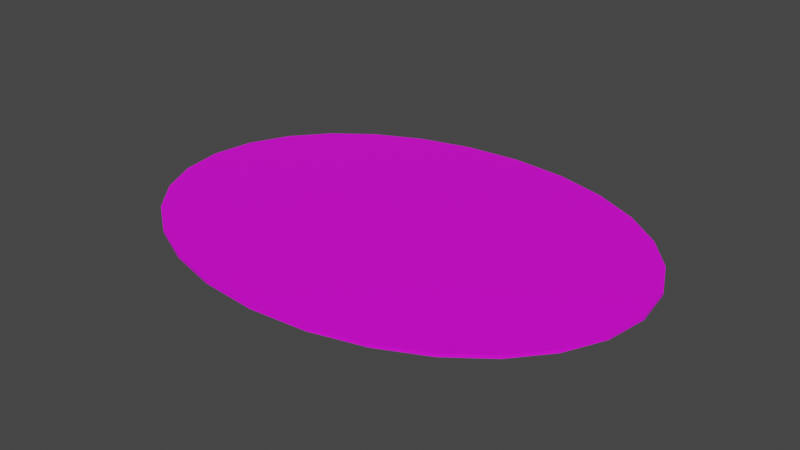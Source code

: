 # Source: terrain_rough_76.blend  (saved by Blender 3.0.42; exported with 4.5.12 LTS)
import bpy
from mathutils import Matrix  # noqa: F401  (used for matrix-valued properties, if any)

bpy.ops.wm.read_factory_settings(use_empty=True)
scene = bpy.context.scene
scene.name = 'Scene'

# ---- collections
col_collection = bpy.data.collections.new('Collection'); scene.collection.children.link(col_collection)

# ---- images (referenced by path relative to the original .blend; pixels are not part of the script)
import os
ASSET_DIR = os.environ.get("B2B_ASSET_DIR", "")  # directory of the original .blend (textures are referenced by path, not embedded)
HERE = os.path.dirname(os.path.abspath(__file__))  # packed textures are extracted next to this script under _unpacked/

def load_image(name, relpath, width, height, colorspace="sRGB"):
    """Load a texture the original file referenced (path relative to the .blend, or extracted next to this script)."""
    p = next((c for c in (os.path.join(HERE, relpath), os.path.join(ASSET_DIR, relpath)) if relpath and os.path.exists(c)), "")
    if p:
        img = bpy.data.images.load(p, check_existing=True)
        img.name = name
    else:  # same state as the original file: an image datablock whose file is absent (Cycles renders it pink)
        img = bpy.data.images.new(name, width, height)
        img.source = "FILE"
        img.filepath = "//" + (relpath or name)
    img.colorspace_settings.name = colorspace
    return img
img_background_jpg_001 = load_image('background.jpg.001', 'background.jpg', 1024, 1024, 'sRGB')

# ---- materials (node trees are filled in below, after node groups)
mat_default_obj_007 = bpy.data.materials.new('Default_OBJ.007')
mat_default_obj_007.use_transparent_shadow = False

# ---- material node trees
mat_default_obj_007.use_nodes = True; mat_default_obj_007.node_tree.nodes.clear()
_N = mat_default_obj_007.node_tree.nodes; _L = mat_default_obj_007.node_tree.links
n0 = _N.new('ShaderNodeBsdfPrincipled'); n0.name = 'Principled BSDF'; n0.location = (10, 300)
n0.distribution = 'GGX'
n0.subsurface_method = 'RANDOM_WALK_SKIN'
n0.inputs[3].default_value = 1.45
n0.inputs[27].default_value = (0.0, 0.0, 0.0, 1.0)
n0.inputs[28].default_value = 1.0
n1 = _N.new('ShaderNodeOutputMaterial'); n1.name = 'Material Output'; n1.location = (300, 300)
n2 = _N.new('ShaderNodeTexImage'); n2.name = 'Image Texture'; n2.location = (-613, 106)
n2.image = img_background_jpg_001
_L.new(n0.outputs[0], n1.inputs[0])
_L.new(n2.outputs[0], n0.inputs[0])
n1.is_active_output = True

# ---- world
world_world = bpy.data.worlds.new('World'); scene.world = world_world
world_world.use_nodes = True; world_world.node_tree.nodes.clear()
_N = world_world.node_tree.nodes; _L = world_world.node_tree.links
n0 = _N.new('ShaderNodeOutputWorld'); n0.name = 'World Output'; n0.location = (300, 300)
n1 = _N.new('ShaderNodeBackground'); n1.name = 'Background'; n1.location = (10, 300)
n1.inputs[0].default_value = (0.05088, 0.05088, 0.05088, 1.0)
_L.new(n1.outputs[0], n0.inputs[0])
n0.is_active_output = True
world_world.color = (0.05088, 0.05088, 0.05088)
world_world.use_sun_shadow = False
world_world.sun_shadow_jitter_overblur = 0.0

# ---- meshes
me_terrain_woods__177 = bpy.data.meshes.new('terrain_Woods_#177')
me_terrain_woods__177.from_pydata([(-3.15, 1.991e-09, -0.02), (-3.067, -0.5408, -0.02), (-3.067, -0.5408, 0.02), (-3.15, -4.526e-09, 0.02), (-2.83, -1.037, -0.02), (-2.83, -1.037, 0.02), (-2.457, -1.476, -0.02), (-2.457, -1.476, 0.02), (-1.969, -1.841, -0.01999), (-1.969, -1.841, 0.02001), (-1.385, -2.12, -0.01999), (-1.385, -2.12, 0.02001), (-0.7218, -2.298, -0.01999), (-0.7218, -2.298, 0.02001), (2.155e-08, -2.36, -0.01999), (2.155e-08, -2.36, 0.02001), (0.7218, -2.298, -0.01999), (0.7218, -2.298, 0.02001), (1.385, -2.12, -0.01999), (1.385, -2.12, 0.02001), (1.969, -1.841, -0.01999), (1.969, -1.841, 0.02001), (2.457, -1.476, -0.02), (2.457, -1.476, 0.02), (2.83, -1.037, -0.02), (2.83, -1.037, 0.02), (3.067, -0.5408, -0.02), (3.067, -0.5408, 0.02), (3.15, 1.991e-09, -0.02), (3.15, -4.526e-09, 0.02), (3.067, 0.5408, -0.02), (3.067, 0.5408, 0.02), (2.83, 1.037, -0.02), (2.83, 1.037, 0.02), (2.457, 1.476, -0.02), (2.457, 1.476, 0.02), (1.969, 1.841, -0.02001), (1.969, 1.841, 0.01999), (1.385, 2.12, -0.02001), (1.385, 2.12, 0.01999), (0.7218, 2.298, -0.02001), (0.7218, 2.298, 0.01999), (2.155e-08, 2.36, -0.02001), (2.155e-08, 2.36, 0.01999), (-0.7218, 2.298, -0.02001), (-0.7218, 2.298, 0.01999), (-1.385, 2.12, -0.02001), (-1.385, 2.12, 0.01999), (-1.969, 1.841, -0.02001), (-1.969, 1.841, 0.01999), (-2.457, 1.476, -0.02), (-2.457, 1.476, 0.02), (-2.83, 1.037, -0.02), (-2.83, 1.037, 0.02), (-3.067, 0.5408, -0.02), (-3.067, 0.5408, 0.02)], [], [(0, 1, 2), (0, 2, 3), (1, 4, 5), (1, 5, 2), (4, 6, 7), (4, 7, 5), (6, 8, 9), (6, 9, 7), (8, 10, 11), (8, 11, 9), (10, 12, 13), (10, 13, 11), (12, 14, 15), (12, 15, 13), (14, 16, 17), (14, 17, 15), (16, 18, 19), (16, 19, 17), (18, 20, 21), (18, 21, 19), (20, 22, 23), (20, 23, 21), (22, 24, 25), (22, 25, 23), (24, 26, 27), (24, 27, 25), (26, 28, 29), (26, 29, 27), (28, 30, 31), (28, 31, 29), (30, 32, 33), (30, 33, 31), (32, 34, 35), (32, 35, 33), (34, 36, 37), (34, 37, 35), (36, 38, 39), (36, 39, 37), (38, 40, 41), (38, 41, 39), (40, 42, 43), (40, 43, 41), (42, 44, 45), (42, 45, 43), (44, 46, 47), (44, 47, 45), (46, 48, 49), (46, 49, 47), (48, 50, 51), (48, 51, 49), (50, 52, 53), (50, 53, 51), (52, 54, 55), (52, 55, 53), (54, 0, 3), (54, 3, 55), (53, 55, 3, 2, 5, 7, 9, 11, 13, 15, 17, 19, 21, 23, 25, 27, 29, 31, 33, 35, 37, 39, 41, 43, 45, 47, 49, 51), (30, 28, 26, 24, 22, 20, 18, 16, 14, 12, 10, 8, 6, 4, 1, 0, 54, 52, 50, 48, 46, 44, 42, 40, 38, 36, 34, 32)])
me_terrain_woods__177.polygons.foreach_set('use_smooth', [True] * 58)
_k = set([(0, 1), (0, 3), (0, 54), (1, 2), (1, 4), (2, 3), (2, 5), (3, 55), (4, 5), (4, 6), (5, 7), (6, 7), (6, 8), (7, 9), (8, 9), (8, 10), (9, 11), (10, 11), (10, 12), (11, 13), (12, 13), (12, 14), (13, 15), (14, 15), (14, 16), (15, 17), (16, 17), (16, 18), (17, 19), (18, 19), (18, 20), (19, 21), (20, 21), (20, 22), (21, 23), (22, 23), (22, 24), (23, 25), (24, 25), (24, 26), (25, 27), (26, 27), (26, 28), (27, 29), (28, 29), (28, 30), (29, 31), (30, 31), (30, 32), (31, 33), (32, 33), (32, 34), (33, 35), (34, 35), (34, 36), (35, 37), (36, 37), (36, 38), (37, 39), (38, 39), (38, 40), (39, 41), (40, 41), (40, 42), (41, 43), (42, 43), (42, 44), (43, 45), (44, 45), (44, 46), (45, 47), (46, 47), (46, 48), (47, 49), (48, 49), (48, 50), (49, 51), (50, 51), (50, 52), (51, 53), (52, 53), (52, 54), (53, 55), (54, 55)])
me_terrain_woods__177.attributes.new('sharp_edge', 'BOOLEAN', 'EDGE').data.foreach_set('value', [ (min(e.vertices), max(e.vertices)) in _k for e in me_terrain_woods__177.edges])
_uv = me_terrain_woods__177.uv_layers.new(name='UVMap')
_uv.uv.foreach_set('vector', [0.8265, 0.9792, 0.8624, 0.9702, 0.8635, 0.9729, 0.8265, 0.9792, 0.8635, 0.9729, 0.8267, 0.9821, 0.8624, 0.9702, 0.8946, 0.9507, 0.8964, 0.953, 0.8624, 0.9702, 0.8964, 0.953, 0.8635, 0.9729, 0.8946, 0.9507, 0.9221, 0.922, 0.9244, 0.9238, 0.8946, 0.9507, 0.9244, 0.9238, 0.8964, 0.953, 0.9221, 0.922, 0.9442, 0.8858, 0.9468, 0.8871, 0.9221, 0.922, 0.9468, 0.8871, 0.9244, 0.9238, 0.9442, 0.8858, 0.9597, 0.8433, 0.9625, 0.8441, 0.9442, 0.8858, 0.9625, 0.8441, 0.9468, 0.8871, 0.9597, 0.8433, 0.9679, 0.7961, 0.9707, 0.7963, 0.9597, 0.8433, 0.9707, 0.7963, 0.9625, 0.8441, 0.9679, 0.7961, 0.9679, 0.7455, 0.9707, 0.7453, 0.9679, 0.7961, 0.9707, 0.7453, 0.9707, 0.7963, 0.9679, 0.7455, 0.9593, 0.6957, 0.9621, 0.6949, 0.9679, 0.7455, 0.9621, 0.6949, 0.9707, 0.7453, 0.9593, 0.6957, 0.9432, 0.6506, 0.9458, 0.6494, 0.9593, 0.6957, 0.9458, 0.6494, 0.9621, 0.6949, 0.9432, 0.6506, 0.9206, 0.6117, 0.9229, 0.6101, 0.9432, 0.6506, 0.9229, 0.6101, 0.9458, 0.6494, 0.9206, 0.6117, 0.8928, 0.5799, 0.8947, 0.5778, 0.9206, 0.6117, 0.8947, 0.5778, 0.9229, 0.6101, 0.8928, 0.5799, 0.8608, 0.5567, 0.8622, 0.5542, 0.8928, 0.5799, 0.8622, 0.5542, 0.8947, 0.5778, 0.8608, 0.5567, 0.8259, 0.5431, 0.8266, 0.5403, 0.8608, 0.5567, 0.8266, 0.5403, 0.8622, 0.5542, 0.8259, 0.5431, 0.7891, 0.5403, 0.7889, 0.5375, 0.8259, 0.5431, 0.7889, 0.5375, 0.8266, 0.5403, 0.7891, 0.5403, 0.7532, 0.5492, 0.7521, 0.5466, 0.7891, 0.5403, 0.7521, 0.5466, 0.7889, 0.5375, 0.7532, 0.5492, 0.7211, 0.5688, 0.7193, 0.5665, 0.7532, 0.5492, 0.7193, 0.5665, 0.7521, 0.5466, 0.7211, 0.5688, 0.6935, 0.5975, 0.6913, 0.5957, 0.7211, 0.5688, 0.6913, 0.5957, 0.7193, 0.5665, 0.6935, 0.5975, 0.6714, 0.6337, 0.6689, 0.6324, 0.6935, 0.5975, 0.6689, 0.6324, 0.6913, 0.5957, 0.6714, 0.6337, 0.656, 0.6762, 0.6532, 0.6755, 0.6714, 0.6337, 0.6532, 0.6755, 0.6689, 0.6324, 0.656, 0.6762, 0.6478, 0.7234, 0.6449, 0.7232, 0.656, 0.6762, 0.6449, 0.7232, 0.6532, 0.6755, 0.6478, 0.7234, 0.6478, 0.774, 0.6449, 0.7743, 0.6478, 0.7234, 0.6449, 0.7743, 0.6449, 0.7232, 0.6478, 0.774, 0.6563, 0.8239, 0.6536, 0.8246, 0.6478, 0.774, 0.6536, 0.8246, 0.6449, 0.7743, 0.6563, 0.8239, 0.6724, 0.8689, 0.6698, 0.8701, 0.6563, 0.8239, 0.6698, 0.8701, 0.6536, 0.8246, 0.6724, 0.8689, 0.6951, 0.9078, 0.6928, 0.9095, 0.6724, 0.8689, 0.6928, 0.9095, 0.6698, 0.8701, 0.6951, 0.9078, 0.7229, 0.9396, 0.721, 0.9417, 0.6951, 0.9078, 0.721, 0.9417, 0.6928, 0.9095, 0.7229, 0.9396, 0.7548, 0.9628, 0.7535, 0.9653, 0.7229, 0.9396, 0.7535, 0.9653, 0.721, 0.9417, 0.7548, 0.9628, 0.7897, 0.9766, 0.789, 0.9793, 0.7548, 0.9628, 0.789, 0.9793, 0.7535, 0.9653, 0.7897, 0.9766, 0.8265, 0.9792, 0.8267, 0.9821, 0.7897, 0.9766, 0.8267, 0.9821, 0.789, 0.9793, 0.6523, 0.9012, 0.581, 0.9399, 0.5019, 0.9563, 0.4216, 0.9481, 0.3467, 0.9169, 0.2793, 0.8654, 0.2217, 0.7963, 0.1763, 0.7122, 0.1451, 0.6159, 0.1304, 0.51, 0.1342, 0.4032, 0.1554, 0.3042, 0.192, 0.2159, 0.2422, 0.1413, 0.3039, 0.08314, 0.3753, 0.04445, 0.4544, 0.0281, 0.5347, 0.03629, 0.6096, 0.06747, 0.677, 0.119, 0.7345, 0.1881, 0.78, 0.2722, 0.8112, 0.3685, 0.8258, 0.4744, 0.8221, 0.5812, 0.8009, 0.6802, 0.7643, 0.7685, 0.7141, 0.8431, 0.007681, 0.9842, 0.008551, 0.9839, 0.009445, 0.984, 0.01029, 0.9843, 0.01107, 0.9849, 0.01174, 0.9857, 0.01229, 0.9866, 0.01268, 0.9877, 0.01289, 0.9889, 0.01289, 0.9901, 0.01269, 0.9913, 0.01231, 0.9923, 0.01178, 0.9932, 0.01111, 0.9939, 0.01033, 0.9944, 0.009459, 0.9946, 0.008565, 0.9945, 0.00772, 0.9942, 0.006945, 0.9936, 0.006271, 0.9928, 0.005721, 0.9919, 0.00533, 0.9908, 0.005123, 0.9896, 0.005123, 0.9884, 0.005322, 0.9872, 0.005697, 0.9862, 0.006233, 0.9853, 0.006901, 0.9846])
me_terrain_woods__177.materials.append(mat_default_obj_007)
me_terrain_woods__177.use_remesh_fix_poles = True
me_terrain_woods__177.use_remesh_preserve_attributes = False
me_terrain_woods__177.update()
me_terrain_woods__177.normals_split_custom_set([tuple(v) for v in zip(*[iter([-0.9883, -0.1522, 0.0, -0.9883, -0.1522, 0.0, -0.9883, -0.1522, 0.0, -0.9883, -0.1522, 0.0, -0.9883, -0.1522, 0.0, -0.9883, -0.1522, 0.0, -0.9024, -0.4309, 0.0, -0.9024, -0.4309, 0.0, -0.9024, -0.4309, 0.0, -0.9024, -0.4309, 0.0, -0.9024, -0.4309, 0.0, -0.9024, -0.4309, 0.0, -0.7623, -0.6473, 0.0, -0.7623, -0.6473, 0.0, -0.7623, -0.6473, 0.0, -0.7623, -0.6473, 0.0, -0.7623, -0.6473, 0.0, -0.7623, -0.6473, 0.0, -0.5996, -0.8003, 0.0, -0.5996, -0.8003, 0.0, -0.5996, -0.8003, 0.0, -0.5996, -0.8003, 0.0, -0.5996, -0.8003, 0.0, -0.5996, -0.8003, 0.0, -0.4302, -0.9028, 0.0, -0.4302, -0.9028, 0.0, -0.4302, -0.9028, 0.0, -0.4302, -0.9028, 0.0, -0.4302, -0.9028, 0.0, -0.4302, -0.9028, 0.0, -0.259, -0.9659, 0.0, -0.259, -0.9659, 0.0, -0.259, -0.9659, 0.0, -0.259, -0.9659, 0.0, -0.259, -0.9659, 0.0, -0.259, -0.9659, 0.0, -0.08613, -0.9963, 0.0, -0.08613, -0.9963, 0.0, -0.08613, -0.9963, 0.0, -0.08613, -0.9963, 0.0, -0.08613, -0.9963, 0.0, -0.08613, -0.9963, 0.0, 0.08613, -0.9963, 0.0, 0.08613, -0.9963, 0.0, 0.08613, -0.9963, 0.0, 0.08613, -0.9963, 0.0, 0.08613, -0.9963, 0.0, 0.08613, -0.9963, 0.0, 0.259, -0.9659, 0.0, 0.259, -0.9659, 0.0, 0.259, -0.9659, 0.0, 0.259, -0.9659, 0.0, 0.259, -0.9659, 0.0, 0.259, -0.9659, 0.0, 0.4302, -0.9028, 0.0, 0.4302, -0.9028, 0.0, 0.4302, -0.9028, 0.0, 0.4302, -0.9028, 0.0, 0.4302, -0.9028, 0.0, 0.4302, -0.9028, 0.0, 0.5996, -0.8003, 0.0, 0.5996, -0.8003, 0.0, 0.5996, -0.8003, 0.0, 0.5996, -0.8003, 0.0, 0.5996, -0.8003, 0.0, 0.5996, -0.8003, 0.0, 0.7623, -0.6473, 0.0, 0.7623, -0.6473, 0.0, 0.7623, -0.6473, 0.0, 0.7623, -0.6473, 0.0, 0.7623, -0.6473, 0.0, 0.7623, -0.6473, 0.0, 0.9024, -0.4309, 0.0, 0.9024, -0.4309, 0.0, 0.9024, -0.4309, 0.0, 0.9024, -0.4309, 0.0, 0.9024, -0.4309, 0.0, 0.9024, -0.4309, 0.0, 0.9883, -0.1522, 0.0, 0.9883, -0.1522, 0.0, 0.9883, -0.1522, 0.0, 0.9883, -0.1522, 0.0, 0.9883, -0.1522, 0.0, 0.9883, -0.1522, 0.0, 0.9883, 0.1522, 0.0, 0.9883, 0.1522, 0.0, 0.9883, 0.1522, 0.0, 0.9883, 0.1522, 0.0, 0.9883, 0.1522, 0.0, 0.9883, 0.1522, 0.0, 0.9024, 0.4309, 0.0, 0.9024, 0.4309, 0.0, 0.9024, 0.4309, 0.0, 0.9024, 0.4309, 0.0, 0.9024, 0.4309, 0.0, 0.9024, 0.4309, 0.0, 0.7623, 0.6473, 0.0, 0.7623, 0.6473, 0.0, 0.7623, 0.6473, 0.0, 0.7623, 0.6473, 0.0, 0.7623, 0.6473, 0.0, 0.7623, 0.6473, 0.0, 0.5996, 0.8003, 0.0, 0.5996, 0.8003, 0.0, 0.5996, 0.8003, 0.0, 0.5996, 0.8003, 0.0, 0.5996, 0.8003, 0.0, 0.5996, 0.8003, 0.0, 0.4302, 0.9028, 0.0, 0.4302, 0.9028, 0.0, 0.4302, 0.9028, 0.0, 0.4302, 0.9028, 0.0, 0.4302, 0.9028, 0.0, 0.4302, 0.9028, 0.0, 0.259, 0.9659, 0.0, 0.259, 0.9659, 0.0, 0.259, 0.9659, 0.0, 0.259, 0.9659, 0.0, 0.259, 0.9659, 0.0, 0.259, 0.9659, 0.0, 0.08613, 0.9963, 0.0, 0.08613, 0.9963, 0.0, 0.08613, 0.9963, 0.0, 0.08613, 0.9963, 0.0, 0.08613, 0.9963, 0.0, 0.08613, 0.9963, 0.0, -0.08613, 0.9963, 0.0, -0.08613, 0.9963, 0.0, -0.08613, 0.9963, 0.0, -0.08613, 0.9963, 0.0, -0.08613, 0.9963, 0.0, -0.08613, 0.9963, 0.0, -0.259, 0.9659, 0.0, -0.259, 0.9659, 0.0, -0.259, 0.9659, 0.0, -0.259, 0.9659, 0.0, -0.259, 0.9659, 0.0, -0.259, 0.9659, 0.0, -0.4302, 0.9028, 0.0, -0.4302, 0.9028, 0.0, -0.4302, 0.9028, 0.0, -0.4302, 0.9028, 0.0, -0.4302, 0.9028, 0.0, -0.4302, 0.9028, 0.0, -0.5996, 0.8003, 0.0, -0.5996, 0.8003, 0.0, -0.5996, 0.8003, 0.0, -0.5996, 0.8003, 0.0, -0.5996, 0.8003, 0.0, -0.5996, 0.8003, 0.0, -0.7623, 0.6473, 0.0, -0.7623, 0.6473, 0.0, -0.7623, 0.6473, 0.0, -0.7623, 0.6473, 0.0, -0.7623, 0.6473, 0.0, -0.7623, 0.6473, 0.0, -0.9024, 0.4309, 0.0, -0.9024, 0.4309, 0.0, -0.9024, 0.4309, 0.0, -0.9024, 0.4309, 0.0, -0.9024, 0.4309, 0.0, -0.9024, 0.4309, 0.0, -0.9883, 0.1522, 0.0, -0.9883, 0.1522, 0.0, -0.9883, 0.1522, 0.0, -0.9883, 0.1522, 0.0, -0.9883, 0.1522, 0.0, -0.9883, 0.1522, 0.0, -2.011e-10, 3.503e-06, 1.0, -2.011e-10, 3.503e-06, 1.0, -2.011e-10, 3.503e-06, 1.0, -2.011e-10, 3.503e-06, 1.0, -2.011e-10, 3.503e-06, 1.0, -2.011e-10, 3.503e-06, 1.0, -2.011e-10, 3.503e-06, 1.0, -2.011e-10, 3.503e-06, 1.0, -2.011e-10, 3.503e-06, 1.0, -2.011e-10, 3.503e-06, 1.0, -2.011e-10, 3.503e-06, 1.0, -2.011e-10, 3.503e-06, 1.0, -2.011e-10, 3.503e-06, 1.0, -2.011e-10, 3.503e-06, 1.0, -2.011e-10, 3.503e-06, 1.0, -2.011e-10, 3.503e-06, 1.0, -2.011e-10, 3.503e-06, 1.0, -2.011e-10, 3.503e-06, 1.0, -2.011e-10, 3.503e-06, 1.0, -2.011e-10, 3.503e-06, 1.0, -2.011e-10, 3.503e-06, 1.0, -2.011e-10, 3.503e-06, 1.0, -2.011e-10, 3.503e-06, 1.0, -2.011e-10, 3.503e-06, 1.0, -2.011e-10, 3.503e-06, 1.0, -2.011e-10, 3.503e-06, 1.0, -2.011e-10, 3.503e-06, 1.0, -2.011e-10, 3.503e-06, 1.0, 4.021e-11, -3.503e-06, -1.0, 4.021e-11, -3.503e-06, -1.0, 4.021e-11, -3.503e-06, -1.0, 4.021e-11, -3.503e-06, -1.0, 4.021e-11, -3.503e-06, -1.0, 4.021e-11, -3.503e-06, -1.0, 4.021e-11, -3.503e-06, -1.0, 4.021e-11, -3.503e-06, -1.0, 4.021e-11, -3.503e-06, -1.0, 4.021e-11, -3.503e-06, -1.0, 4.021e-11, -3.503e-06, -1.0, 4.021e-11, -3.503e-06, -1.0, 4.021e-11, -3.503e-06, -1.0, 4.021e-11, -3.503e-06, -1.0, 4.021e-11, -3.503e-06, -1.0, 4.021e-11, -3.503e-06, -1.0, 4.021e-11, -3.503e-06, -1.0, 4.021e-11, -3.503e-06, -1.0, 4.021e-11, -3.503e-06, -1.0, 4.021e-11, -3.503e-06, -1.0, 4.021e-11, -3.503e-06, -1.0, 4.021e-11, -3.503e-06, -1.0, 4.021e-11, -3.503e-06, -1.0, 4.021e-11, -3.503e-06, -1.0, 4.021e-11, -3.503e-06, -1.0, 4.021e-11, -3.503e-06, -1.0, 4.021e-11, -3.503e-06, -1.0, 4.021e-11, -3.503e-06, -1.0])] * 3)])

# ---- objects
ob_terrain_rough__76 = bpy.data.objects.new('terrain Rough #76', me_terrain_woods__177)

# ---- transforms, parenting, visibility, modifiers, constraints
ob_terrain_rough__76.location = (0.0, 0.0, 0.0)

# ---- collection membership
col_collection.objects.link(ob_terrain_rough__76)

# ---- scene / render settings (as saved in the file)
scene.frame_start = 1; scene.frame_end = 250; scene.frame_set(1)
scene.render.engine = 'BLENDER_EEVEE_NEXT'
scene.cycles.sampling_pattern = 'TABULATED_SOBOL'
scene.cycles.use_light_tree = False
scene.view_settings.view_transform = 'Filmic'
bpy.context.view_layer.update()

# ---- added for rendering (the .blend has no active camera and no usable light): camera, sun
cam_auto = bpy.data.cameras.new('AutoCamera')
cam_auto.lens = 50.0
cam_auto.sensor_width = 36.0
cam_auto.clip_end = 1000.0
ob_auto_camera = bpy.data.objects.new('AutoCamera', cam_auto)
scene.collection.objects.link(ob_auto_camera)
ob_auto_camera.location = (7.28346, -8.74016, 5.82677)
ob_auto_camera.rotation_euler = (1.09748, -7.21219e-08, 0.694738)
scene.camera = ob_auto_camera
light_auto_sun = bpy.data.lights.new('AutoSun', 'SUN')
light_auto_sun.energy = 3.0
light_auto_sun.angle = 0.0523599
ob_auto_sun = bpy.data.objects.new('AutoSun', light_auto_sun)
scene.collection.objects.link(ob_auto_sun)
ob_auto_sun.rotation_euler = (0.872665, 0.174533, 0.523599)
bpy.context.view_layer.update()
